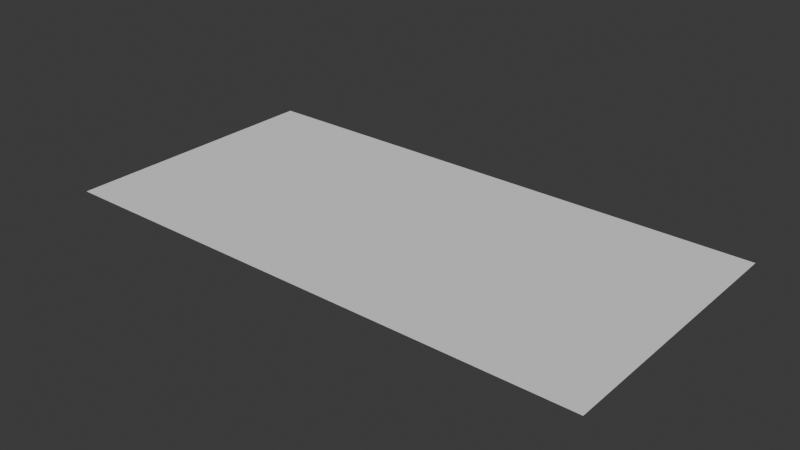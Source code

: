 # Source: Luz.blend  (saved by Blender 4.3.34; exported with 4.5.12 LTS)
import bpy
from mathutils import Matrix  # noqa: F401  (used for matrix-valued properties, if any)

bpy.ops.wm.read_factory_settings(use_empty=True)
scene = bpy.context.scene
scene.name = 'Scene'

# ---- collections
col_collection = bpy.data.collections.new('Collection'); scene.collection.children.link(col_collection)

# ---- world
world_world = bpy.data.worlds.new('World'); scene.world = world_world
world_world.use_nodes = True; world_world.node_tree.nodes.clear()
_N = world_world.node_tree.nodes; _L = world_world.node_tree.links
n0 = _N.new('ShaderNodeOutputWorld'); n0.name = 'World Output'; n0.location = (300, 300)
n1 = _N.new('ShaderNodeBackground'); n1.name = 'Background'; n1.location = (10, 300)
n1.inputs[0].default_value = (0.05088, 0.05088, 0.05088, 1.0)
_L.new(n1.outputs[0], n0.inputs[0])
n0.is_active_output = True
world_world.color = (0.05088, 0.05088, 0.05088)
world_world.sun_shadow_jitter_overblur = 0.0

# ---- meshes
me_plane = bpy.data.meshes.new('Plane')
me_plane.from_pydata([(-1.0, -1.0, 0.0), (0.9914, -1.0, 0.0), (-1.0, -0.004462, 0.0), (0.9914, -0.004462, 0.0)], [], [(0, 1, 3, 2)])
_uv = me_plane.uv_layers.new(name='UVMap')
_uv.uv.foreach_set('vector', [0.0, 0.0, 1.0, 0.0, 1.0, 1.0, 0.0, 1.0])
me_plane.update()

# ---- objects
ob_plane = bpy.data.objects.new('Plane', me_plane)

# ---- transforms, parenting, visibility, modifiers, constraints
ob_plane.location = (0.0, 0.0, 0.0)

# ---- collection membership
col_collection.objects.link(ob_plane)

# ---- scene / render settings (as saved in the file)
scene.frame_start = 1; scene.frame_end = 250; scene.frame_set(1)
scene.render.engine = 'BLENDER_EEVEE_NEXT'
bpy.context.view_layer.update()

# ---- added for rendering (the .blend has no active camera and no usable light): camera, sun
cam_auto = bpy.data.cameras.new('AutoCamera')
cam_auto.lens = 50.0
cam_auto.sensor_width = 36.0
cam_auto.clip_end = 1000.0
ob_auto_camera = bpy.data.objects.new('AutoCamera', cam_auto)
scene.collection.objects.link(ob_auto_camera)
ob_auto_camera.location = (2.0556, -2.97412, 1.64792)
ob_auto_camera.rotation_euler = (1.09748, -7.21219e-08, 0.694738)
scene.camera = ob_auto_camera
light_auto_sun = bpy.data.lights.new('AutoSun', 'SUN')
light_auto_sun.energy = 3.0
light_auto_sun.angle = 0.0523599
ob_auto_sun = bpy.data.objects.new('AutoSun', light_auto_sun)
scene.collection.objects.link(ob_auto_sun)
ob_auto_sun.rotation_euler = (0.872665, 0.174533, 0.523599)
bpy.context.view_layer.update()
